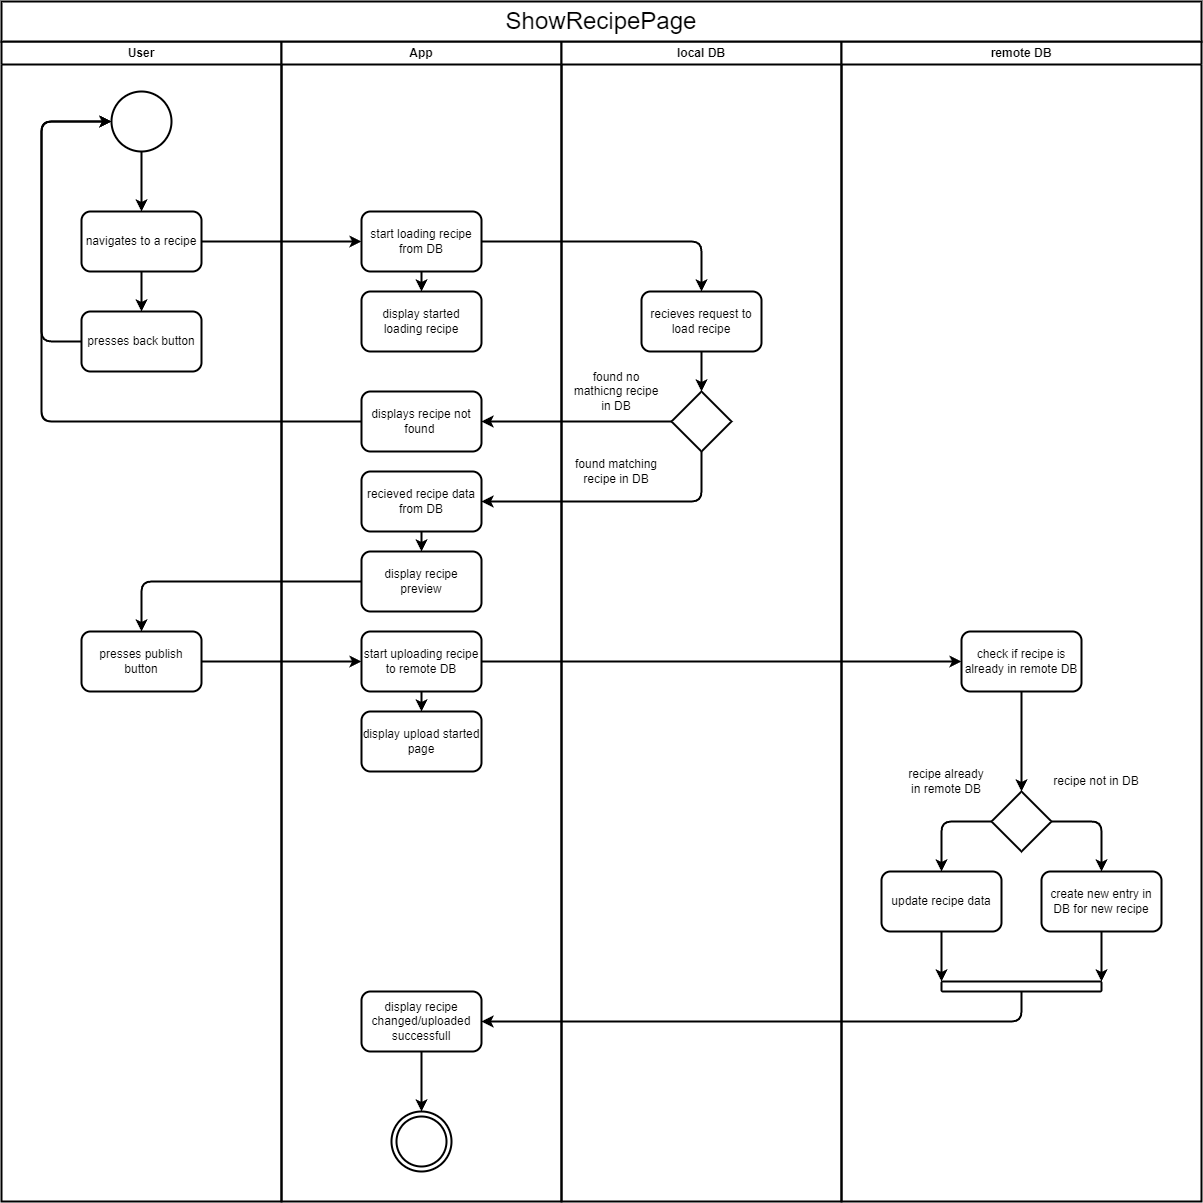

The diagram above was exported from draw.io. Its source (the exported page's mxGraphModel, read from the mxfile embedded in the PNG):
<mxGraphModel dx="2523" dy="1418" grid="1" gridSize="10" guides="1" tooltips="1" connect="1" arrows="1" fold="1" page="1" pageScale="1" pageWidth="850" pageHeight="1100" math="0" shadow="0">
  <root>
    <mxCell id="0" />
    <mxCell id="1" parent="0" />
    <mxCell id="23" value="User" style="swimlane;whiteSpace=wrap;html=1;strokeWidth=2;" vertex="1" parent="1">
      <mxGeometry x="40" y="80" width="280" height="1160" as="geometry" />
    </mxCell>
    <mxCell id="28" style="edgeStyle=none;html=1;entryX=0.5;entryY=0;entryDx=0;entryDy=0;strokeWidth=2;" edge="1" parent="23" source="26" target="27">
      <mxGeometry relative="1" as="geometry" />
    </mxCell>
    <mxCell id="26" value="" style="ellipse;whiteSpace=wrap;html=1;aspect=fixed;strokeWidth=2;" vertex="1" parent="23">
      <mxGeometry x="110" y="50" width="60" height="60" as="geometry" />
    </mxCell>
    <mxCell id="49" style="edgeStyle=none;html=1;entryX=0.5;entryY=0;entryDx=0;entryDy=0;strokeWidth=2;" edge="1" parent="23" source="27" target="47">
      <mxGeometry relative="1" as="geometry" />
    </mxCell>
    <mxCell id="27" value="navigates to a recipe" style="rounded=1;whiteSpace=wrap;html=1;strokeWidth=2;" vertex="1" parent="23">
      <mxGeometry x="80" y="170" width="120" height="60" as="geometry" />
    </mxCell>
    <mxCell id="45" value="presses publish button" style="rounded=1;whiteSpace=wrap;html=1;strokeWidth=2;" vertex="1" parent="23">
      <mxGeometry x="80" y="590" width="120" height="60" as="geometry" />
    </mxCell>
    <mxCell id="48" style="edgeStyle=none;html=1;entryX=0;entryY=0.5;entryDx=0;entryDy=0;strokeWidth=2;" edge="1" parent="23" source="47" target="26">
      <mxGeometry relative="1" as="geometry">
        <Array as="points">
          <mxPoint x="40" y="300" />
          <mxPoint x="40" y="80" />
        </Array>
      </mxGeometry>
    </mxCell>
    <mxCell id="47" value="presses back button" style="rounded=1;whiteSpace=wrap;html=1;strokeWidth=2;" vertex="1" parent="23">
      <mxGeometry x="80" y="270" width="120" height="60" as="geometry" />
    </mxCell>
    <mxCell id="24" value="App" style="swimlane;whiteSpace=wrap;html=1;strokeWidth=2;" vertex="1" parent="1">
      <mxGeometry x="320" y="80" width="280" height="1160" as="geometry" />
    </mxCell>
    <mxCell id="84" style="edgeStyle=none;html=1;strokeWidth=2;fontSize=24;" edge="1" parent="24" source="29" target="83">
      <mxGeometry relative="1" as="geometry" />
    </mxCell>
    <mxCell id="29" value="start loading recipe from DB" style="rounded=1;whiteSpace=wrap;html=1;strokeWidth=2;" vertex="1" parent="24">
      <mxGeometry x="80" y="170" width="120" height="60" as="geometry" />
    </mxCell>
    <mxCell id="39" style="edgeStyle=none;html=1;entryX=0.5;entryY=0;entryDx=0;entryDy=0;strokeWidth=2;" edge="1" parent="24" source="33" target="38">
      <mxGeometry relative="1" as="geometry" />
    </mxCell>
    <mxCell id="33" value="recieved recipe data from DB" style="rounded=1;whiteSpace=wrap;html=1;strokeWidth=2;" vertex="1" parent="24">
      <mxGeometry x="80" y="430" width="120" height="60" as="geometry" />
    </mxCell>
    <mxCell id="38" value="display recipe preview" style="rounded=1;whiteSpace=wrap;html=1;strokeWidth=2;" vertex="1" parent="24">
      <mxGeometry x="80" y="510" width="120" height="60" as="geometry" />
    </mxCell>
    <mxCell id="40" value="displays recipe not found&amp;nbsp;" style="rounded=1;whiteSpace=wrap;html=1;strokeWidth=2;" vertex="1" parent="24">
      <mxGeometry x="80" y="350" width="120" height="60" as="geometry" />
    </mxCell>
    <mxCell id="59" style="edgeStyle=none;html=1;strokeWidth=2;" edge="1" parent="24" source="56" target="58">
      <mxGeometry relative="1" as="geometry" />
    </mxCell>
    <mxCell id="56" value="start uploading recipe to remote DB" style="rounded=1;whiteSpace=wrap;html=1;strokeWidth=2;" vertex="1" parent="24">
      <mxGeometry x="80" y="590" width="120" height="60" as="geometry" />
    </mxCell>
    <mxCell id="58" value="display upload started page" style="rounded=1;whiteSpace=wrap;html=1;strokeWidth=2;" vertex="1" parent="24">
      <mxGeometry x="80" y="670" width="120" height="60" as="geometry" />
    </mxCell>
    <mxCell id="81" style="edgeStyle=none;html=1;entryX=0.5;entryY=0;entryDx=0;entryDy=0;strokeWidth=2;" edge="1" parent="24" source="74" target="79">
      <mxGeometry relative="1" as="geometry" />
    </mxCell>
    <mxCell id="74" value="display recipe changed/uploaded successfull" style="rounded=1;whiteSpace=wrap;html=1;strokeWidth=2;" vertex="1" parent="24">
      <mxGeometry x="80" y="950" width="120" height="60" as="geometry" />
    </mxCell>
    <mxCell id="79" value="" style="ellipse;whiteSpace=wrap;html=1;aspect=fixed;strokeWidth=2;" vertex="1" parent="24">
      <mxGeometry x="110" y="1070" width="60" height="60" as="geometry" />
    </mxCell>
    <mxCell id="80" value="" style="ellipse;whiteSpace=wrap;html=1;aspect=fixed;strokeWidth=2;" vertex="1" parent="24">
      <mxGeometry x="115" y="1075" width="50" height="50" as="geometry" />
    </mxCell>
    <mxCell id="83" value="display started loading recipe" style="rounded=1;whiteSpace=wrap;html=1;strokeWidth=2;" vertex="1" parent="24">
      <mxGeometry x="80" y="250" width="120" height="60" as="geometry" />
    </mxCell>
    <mxCell id="25" value="local DB" style="swimlane;whiteSpace=wrap;html=1;strokeWidth=2;" vertex="1" parent="1">
      <mxGeometry x="600" y="80" width="280" height="1160" as="geometry" />
    </mxCell>
    <mxCell id="36" style="edgeStyle=none;html=1;entryX=0.5;entryY=0;entryDx=0;entryDy=0;strokeWidth=2;" edge="1" parent="25" source="31" target="35">
      <mxGeometry relative="1" as="geometry" />
    </mxCell>
    <mxCell id="31" value="recieves request to load recipe" style="rounded=1;whiteSpace=wrap;html=1;strokeWidth=2;" vertex="1" parent="25">
      <mxGeometry x="80" y="250" width="120" height="60" as="geometry" />
    </mxCell>
    <mxCell id="35" value="" style="rhombus;whiteSpace=wrap;html=1;strokeWidth=2;" vertex="1" parent="25">
      <mxGeometry x="110" y="350" width="60" height="60" as="geometry" />
    </mxCell>
    <mxCell id="43" value="found no mathicng recipe in DB" style="text;html=1;strokeColor=none;fillColor=none;align=center;verticalAlign=middle;whiteSpace=wrap;rounded=0;strokeWidth=2;" vertex="1" parent="25">
      <mxGeometry x="10" y="320" width="90" height="60" as="geometry" />
    </mxCell>
    <mxCell id="44" value="found matching recipe in DB" style="text;html=1;strokeColor=none;fillColor=none;align=center;verticalAlign=middle;whiteSpace=wrap;rounded=0;strokeWidth=2;" vertex="1" parent="25">
      <mxGeometry x="10" y="400" width="90" height="60" as="geometry" />
    </mxCell>
    <mxCell id="30" style="edgeStyle=none;html=1;strokeWidth=2;" edge="1" parent="1" source="27" target="29">
      <mxGeometry relative="1" as="geometry" />
    </mxCell>
    <mxCell id="32" style="edgeStyle=none;html=1;strokeWidth=2;" edge="1" parent="1" source="29" target="31">
      <mxGeometry relative="1" as="geometry">
        <Array as="points">
          <mxPoint x="740" y="280" />
        </Array>
      </mxGeometry>
    </mxCell>
    <mxCell id="37" style="edgeStyle=none;html=1;entryX=1;entryY=0.5;entryDx=0;entryDy=0;strokeWidth=2;" edge="1" parent="1" source="35" target="33">
      <mxGeometry relative="1" as="geometry">
        <Array as="points">
          <mxPoint x="740" y="540" />
        </Array>
      </mxGeometry>
    </mxCell>
    <mxCell id="41" style="edgeStyle=none;html=1;strokeWidth=2;" edge="1" parent="1" source="35" target="40">
      <mxGeometry relative="1" as="geometry" />
    </mxCell>
    <mxCell id="42" style="edgeStyle=none;html=1;entryX=0;entryY=0.5;entryDx=0;entryDy=0;strokeWidth=2;" edge="1" parent="1" source="40" target="26">
      <mxGeometry relative="1" as="geometry">
        <Array as="points">
          <mxPoint x="80" y="460" />
          <mxPoint x="80" y="160" />
        </Array>
      </mxGeometry>
    </mxCell>
    <mxCell id="46" style="edgeStyle=none;html=1;strokeWidth=2;" edge="1" parent="1" source="38" target="45">
      <mxGeometry relative="1" as="geometry">
        <Array as="points">
          <mxPoint x="180" y="620" />
        </Array>
      </mxGeometry>
    </mxCell>
    <mxCell id="50" value="remote DB" style="swimlane;whiteSpace=wrap;html=1;strokeWidth=2;" vertex="1" parent="1">
      <mxGeometry x="880" y="80" width="360" height="1160" as="geometry" />
    </mxCell>
    <mxCell id="63" style="edgeStyle=none;html=1;strokeWidth=2;" edge="1" parent="50" source="61" target="62">
      <mxGeometry relative="1" as="geometry" />
    </mxCell>
    <mxCell id="61" value="check if recipe is already in remote DB" style="rounded=1;whiteSpace=wrap;html=1;strokeWidth=2;" vertex="1" parent="50">
      <mxGeometry x="120" y="590" width="120" height="60" as="geometry" />
    </mxCell>
    <mxCell id="68" style="edgeStyle=none;html=1;entryX=0.5;entryY=0;entryDx=0;entryDy=0;strokeWidth=2;" edge="1" parent="50" source="62" target="67">
      <mxGeometry relative="1" as="geometry">
        <Array as="points">
          <mxPoint x="260" y="780" />
        </Array>
      </mxGeometry>
    </mxCell>
    <mxCell id="70" style="edgeStyle=none;html=1;exitX=0;exitY=0.5;exitDx=0;exitDy=0;entryX=0.5;entryY=0;entryDx=0;entryDy=0;strokeWidth=2;" edge="1" parent="50" source="62" target="69">
      <mxGeometry relative="1" as="geometry">
        <Array as="points">
          <mxPoint x="100" y="780" />
        </Array>
      </mxGeometry>
    </mxCell>
    <mxCell id="62" value="" style="rhombus;whiteSpace=wrap;html=1;strokeWidth=2;" vertex="1" parent="50">
      <mxGeometry x="150" y="750" width="60" height="60" as="geometry" />
    </mxCell>
    <mxCell id="64" value="recipe already in remote DB" style="text;html=1;strokeColor=none;fillColor=none;align=center;verticalAlign=middle;whiteSpace=wrap;rounded=0;strokeWidth=2;" vertex="1" parent="50">
      <mxGeometry x="60" y="710" width="90" height="60" as="geometry" />
    </mxCell>
    <mxCell id="67" value="create new entry in DB for new recipe" style="rounded=1;whiteSpace=wrap;html=1;strokeWidth=2;" vertex="1" parent="50">
      <mxGeometry x="200" y="830" width="120" height="60" as="geometry" />
    </mxCell>
    <mxCell id="65" value="recipe not in DB" style="text;html=1;strokeColor=none;fillColor=none;align=center;verticalAlign=middle;whiteSpace=wrap;rounded=0;strokeWidth=2;" vertex="1" parent="50">
      <mxGeometry x="210" y="710" width="90" height="60" as="geometry" />
    </mxCell>
    <mxCell id="69" value="update recipe data" style="rounded=1;whiteSpace=wrap;html=1;strokeWidth=2;" vertex="1" parent="50">
      <mxGeometry x="40" y="830" width="120" height="60" as="geometry" />
    </mxCell>
    <mxCell id="77" value="" style="rounded=1;whiteSpace=wrap;html=1;strokeWidth=2;" vertex="1" parent="50">
      <mxGeometry x="100" y="940" width="160" height="10" as="geometry" />
    </mxCell>
    <mxCell id="72" style="edgeStyle=none;html=1;strokeWidth=2;entryX=0;entryY=0;entryDx=0;entryDy=0;" edge="1" parent="50" source="69" target="77">
      <mxGeometry relative="1" as="geometry">
        <mxPoint x="100" y="939.9999999999998" as="targetPoint" />
      </mxGeometry>
    </mxCell>
    <mxCell id="73" style="edgeStyle=none;html=1;strokeWidth=2;entryX=1;entryY=0;entryDx=0;entryDy=0;" edge="1" parent="50" source="67" target="77">
      <mxGeometry relative="1" as="geometry">
        <mxPoint x="260" y="939.9999999999998" as="targetPoint" />
      </mxGeometry>
    </mxCell>
    <mxCell id="57" style="edgeStyle=none;html=1;strokeWidth=2;" edge="1" parent="1" source="45" target="56">
      <mxGeometry relative="1" as="geometry" />
    </mxCell>
    <mxCell id="60" style="edgeStyle=none;html=1;strokeWidth=2;entryX=0;entryY=0.5;entryDx=0;entryDy=0;" edge="1" parent="1" source="56" target="61">
      <mxGeometry relative="1" as="geometry">
        <mxPoint x="920" y="740" as="targetPoint" />
      </mxGeometry>
    </mxCell>
    <mxCell id="78" style="edgeStyle=none;html=1;entryX=1;entryY=0.5;entryDx=0;entryDy=0;strokeWidth=2;" edge="1" parent="1" source="77" target="74">
      <mxGeometry relative="1" as="geometry">
        <Array as="points">
          <mxPoint x="1060" y="1060" />
        </Array>
      </mxGeometry>
    </mxCell>
    <mxCell id="82" value="&lt;font style=&quot;font-size: 24px;&quot;&gt;ShowRecipePage&lt;/font&gt;" style="rounded=0;whiteSpace=wrap;html=1;strokeWidth=2;" vertex="1" parent="1">
      <mxGeometry x="40" y="40" width="1200" height="40" as="geometry" />
    </mxCell>
  </root>
</mxGraphModel>